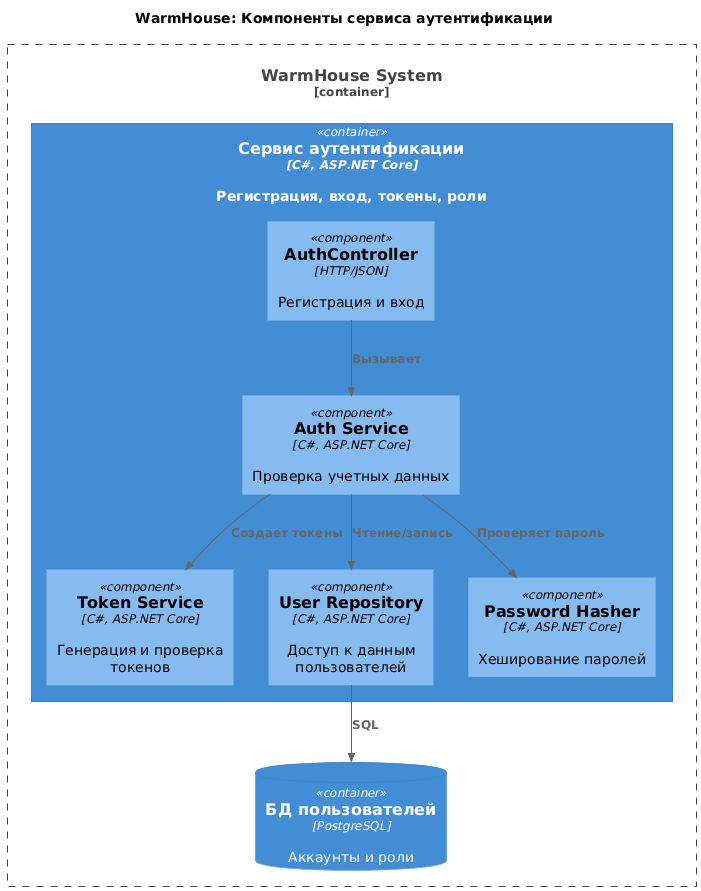

The diagram above was rendered by PlantUML. Its source (embedded in the PNG):
@startuml
title WarmHouse: Компоненты сервиса аутентификации

top to bottom direction

!includeurl https://raw.githubusercontent.com/RicardoNiepel/C4-PlantUML/master/C4_Component.puml

Container_Boundary(WarmHouseSystem, "WarmHouse System") {
  Container(Auth, "Сервис аутентификации", "C#, ASP.NET Core", "Регистрация, вход, токены, роли")
  ContainerDb(UsersDb, "БД пользователей", "PostgreSQL", "Аккаунты и роли")
}

Container(Auth, "Сервис аутентификации", "C#, ASP.NET Core") {
  Component(AuthController, "AuthController", "HTTP/JSON", "Регистрация и вход")
  Component(AuthService, "Auth Service", "C#, ASP.NET Core", "Проверка учетных данных")
  Component(TokenService, "Token Service", "C#, ASP.NET Core", "Генерация и проверка токенов")
  Component(UserRepository, "User Repository", "C#, ASP.NET Core", "Доступ к данным пользователей")
  Component(PasswordHasher, "Password Hasher", "C#, ASP.NET Core", "Хеширование паролей")
}

Rel(AuthController, AuthService, "Вызывает")
Rel(AuthService, TokenService, "Создает токены")
Rel(AuthService, PasswordHasher, "Проверяет пароль")
Rel(AuthService, UserRepository, "Чтение/запись")
Rel(UserRepository, UsersDb, "SQL")
@enduml